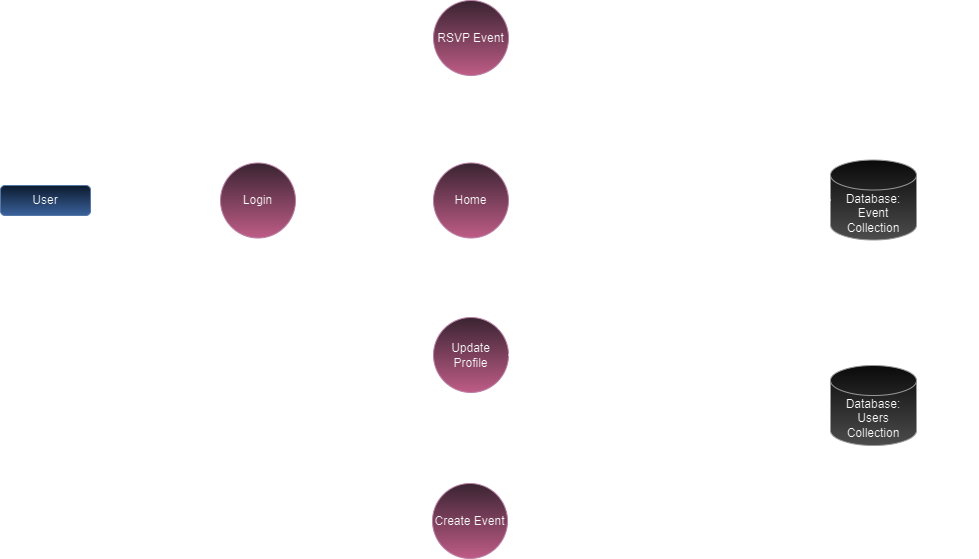

The diagram above was exported from draw.io. Its source (the exported page's mxGraphModel, read from the mxfile embedded in the PNG):
<mxGraphModel dx="1909" dy="1185" grid="1" gridSize="10" guides="1" tooltips="1" connect="1" arrows="1" fold="1" page="0" pageScale="1" pageWidth="827" pageHeight="1169" math="0" shadow="0">
  <root>
    <mxCell id="0" />
    <mxCell id="1" parent="0" />
    <mxCell id="TxXwnHACoLbNN8OKF3Jf-5" value="" style="endArrow=classic;html=1;rounded=0;exitX=1;exitY=0.5;exitDx=0;exitDy=0;entryX=0;entryY=0.5;entryDx=0;entryDy=0;" parent="1" source="vWFjZgJd7ou889MAvG63-12" edge="1">
      <mxGeometry width="50" height="50" relative="1" as="geometry">
        <mxPoint x="120" y="110" as="sourcePoint" />
        <mxPoint x="250" y="110" as="targetPoint" />
      </mxGeometry>
    </mxCell>
    <mxCell id="TxXwnHACoLbNN8OKF3Jf-14" value="" style="endArrow=classic;html=1;rounded=0;exitX=0;exitY=0;exitDx=0;exitDy=15;exitPerimeter=0;entryX=1;entryY=1;entryDx=0;entryDy=0;" parent="1" source="vWFjZgJd7ou889MAvG63-21" edge="1" target="vWFjZgJd7ou889MAvG63-14">
      <mxGeometry relative="1" as="geometry">
        <mxPoint x="650" y="270" as="sourcePoint" />
        <mxPoint x="330" y="270" as="targetPoint" />
        <Array as="points">
          <mxPoint x="490" y="291" />
        </Array>
      </mxGeometry>
    </mxCell>
    <mxCell id="vWFjZgJd7ou889MAvG63-27" value="User Data" style="edgeLabel;html=1;align=center;verticalAlign=middle;resizable=0;points=[];labelBackgroundColor=none;" vertex="1" connectable="0" parent="TxXwnHACoLbNN8OKF3Jf-14">
      <mxGeometry x="-0.3356" y="-1" relative="1" as="geometry">
        <mxPoint x="11" y="-10" as="offset" />
      </mxGeometry>
    </mxCell>
    <mxCell id="TxXwnHACoLbNN8OKF3Jf-26" value="" style="endArrow=classic;html=1;rounded=0;exitX=0.5;exitY=1;exitDx=0;exitDy=0;entryX=0.5;entryY=0;entryDx=0;entryDy=0;" parent="1" edge="1" target="vWFjZgJd7ou889MAvG63-14" source="vWFjZgJd7ou889MAvG63-13">
      <mxGeometry width="50" height="50" relative="1" as="geometry">
        <mxPoint x="290" y="150" as="sourcePoint" />
        <mxPoint x="289.7600000000001" y="227.20000000000005" as="targetPoint" />
      </mxGeometry>
    </mxCell>
    <mxCell id="TxXwnHACoLbNN8OKF3Jf-35" style="edgeStyle=orthogonalEdgeStyle;rounded=1;orthogonalLoop=1;jettySize=auto;html=1;entryX=1;entryY=0.5;entryDx=0;entryDy=0;entryPerimeter=0;curved=0;exitX=1;exitY=0.5;exitDx=0;exitDy=0;" parent="1" target="vWFjZgJd7ou889MAvG63-22" edge="1" source="vWFjZgJd7ou889MAvG63-17">
      <mxGeometry relative="1" as="geometry">
        <mxPoint x="450" y="431" as="sourcePoint" />
        <mxPoint x="710" y="110" as="targetPoint" />
        <Array as="points">
          <mxPoint x="550" y="430" />
          <mxPoint x="790" y="431" />
          <mxPoint x="790" y="110" />
        </Array>
      </mxGeometry>
    </mxCell>
    <mxCell id="vWFjZgJd7ou889MAvG63-33" value="Events from data" style="edgeLabel;html=1;align=center;verticalAlign=middle;resizable=0;points=[];labelBackgroundColor=none;" vertex="1" connectable="0" parent="TxXwnHACoLbNN8OKF3Jf-35">
      <mxGeometry x="-0.5535" y="1" relative="1" as="geometry">
        <mxPoint y="-9" as="offset" />
      </mxGeometry>
    </mxCell>
    <mxCell id="TxXwnHACoLbNN8OKF3Jf-49" value="" style="endArrow=classic;html=1;rounded=1;exitX=0.5;exitY=1;exitDx=0;exitDy=0;entryX=0;entryY=0.5;entryDx=0;entryDy=0;entryPerimeter=0;curved=0;" parent="1" source="vWFjZgJd7ou889MAvG63-14" target="vWFjZgJd7ou889MAvG63-21" edge="1">
      <mxGeometry width="50" height="50" relative="1" as="geometry">
        <mxPoint x="324.1600000000001" y="294.1600000000001" as="sourcePoint" />
        <mxPoint x="650" y="295" as="targetPoint" />
        <Array as="points">
          <mxPoint x="290" y="350" />
          <mxPoint x="600" y="350" />
          <mxPoint x="600" y="315" />
        </Array>
      </mxGeometry>
    </mxCell>
    <mxCell id="vWFjZgJd7ou889MAvG63-29" value="Update User profile Info" style="edgeLabel;html=1;align=center;verticalAlign=middle;resizable=0;points=[];labelBackgroundColor=none;" vertex="1" connectable="0" parent="TxXwnHACoLbNN8OKF3Jf-49">
      <mxGeometry x="-0.2111" y="1" relative="1" as="geometry">
        <mxPoint x="3" y="-9" as="offset" />
      </mxGeometry>
    </mxCell>
    <mxCell id="vWFjZgJd7ou889MAvG63-2" value="" style="endArrow=classic;html=1;rounded=0;exitX=0.5;exitY=0;exitDx=0;exitDy=0;entryX=0.5;entryY=1;entryDx=0;entryDy=0;" edge="1" parent="1" source="vWFjZgJd7ou889MAvG63-13" target="vWFjZgJd7ou889MAvG63-20">
      <mxGeometry width="50" height="50" relative="1" as="geometry">
        <mxPoint x="290" y="70" as="sourcePoint" />
        <mxPoint x="287.0000000000002" y="-10.000000000000114" as="targetPoint" />
      </mxGeometry>
    </mxCell>
    <mxCell id="vWFjZgJd7ou889MAvG63-3" value="" style="endArrow=classic;html=1;rounded=1;exitX=1;exitY=0.5;exitDx=0;exitDy=0;entryX=0.5;entryY=0;entryDx=0;entryDy=0;entryPerimeter=0;curved=0;" edge="1" parent="1" source="vWFjZgJd7ou889MAvG63-20" target="vWFjZgJd7ou889MAvG63-22">
      <mxGeometry width="50" height="50" relative="1" as="geometry">
        <mxPoint x="327.0000000000002" y="-50.000000000000114" as="sourcePoint" />
        <mxPoint x="680" y="70" as="targetPoint" />
        <Array as="points">
          <mxPoint x="693" y="-52" />
        </Array>
      </mxGeometry>
    </mxCell>
    <mxCell id="vWFjZgJd7ou889MAvG63-5" value="Add a RSVP to the Event" style="edgeLabel;html=1;align=center;verticalAlign=middle;resizable=0;points=[];labelBackgroundColor=none;" vertex="1" connectable="0" parent="vWFjZgJd7ou889MAvG63-3">
      <mxGeometry x="-0.1596" y="-2" relative="1" as="geometry">
        <mxPoint x="4" y="-10" as="offset" />
      </mxGeometry>
    </mxCell>
    <mxCell id="vWFjZgJd7ou889MAvG63-7" value="" style="endArrow=classic;html=1;rounded=0;exitX=1;exitY=0.5;exitDx=0;exitDy=0;entryX=0;entryY=0.5;entryDx=0;entryDy=0;" edge="1" parent="1">
      <mxGeometry width="50" height="50" relative="1" as="geometry">
        <mxPoint x="-90" y="110" as="sourcePoint" />
        <mxPoint x="40" y="110" as="targetPoint" />
      </mxGeometry>
    </mxCell>
    <mxCell id="vWFjZgJd7ou889MAvG63-9" value="Logs in" style="edgeLabel;html=1;align=center;verticalAlign=middle;resizable=0;points=[];labelBackgroundColor=none;" vertex="1" connectable="0" parent="vWFjZgJd7ou889MAvG63-7">
      <mxGeometry x="-0.104" y="-2" relative="1" as="geometry">
        <mxPoint y="-12" as="offset" />
      </mxGeometry>
    </mxCell>
    <mxCell id="vWFjZgJd7ou889MAvG63-11" value="User" style="rounded=1;whiteSpace=wrap;html=1;fillColor=#dae8fc;strokeColor=#6c8ebf;gradientColor=#7ea6e0;" vertex="1" parent="1">
      <mxGeometry x="-180" y="95" width="90" height="30" as="geometry" />
    </mxCell>
    <mxCell id="vWFjZgJd7ou889MAvG63-12" value="Login" style="ellipse;whiteSpace=wrap;html=1;aspect=fixed;fillColor=#e6d0de;strokeColor=#996185;gradientColor=#d5739d;" vertex="1" parent="1">
      <mxGeometry x="40" y="72.5" width="75" height="75" as="geometry" />
    </mxCell>
    <mxCell id="vWFjZgJd7ou889MAvG63-13" value="Home" style="ellipse;whiteSpace=wrap;html=1;aspect=fixed;fillColor=#e6d0de;strokeColor=#996185;gradientColor=#d5739d;" vertex="1" parent="1">
      <mxGeometry x="253" y="72.5" width="75" height="75" as="geometry" />
    </mxCell>
    <mxCell id="vWFjZgJd7ou889MAvG63-14" value="Update Profile" style="ellipse;whiteSpace=wrap;html=1;aspect=fixed;fillColor=#e6d0de;strokeColor=#996185;gradientColor=#d5739d;" vertex="1" parent="1">
      <mxGeometry x="253" y="227" width="75" height="75" as="geometry" />
    </mxCell>
    <mxCell id="vWFjZgJd7ou889MAvG63-15" value="" style="endArrow=classic;html=1;rounded=1;entryX=0;entryY=0.5;entryDx=0;entryDy=0;curved=0;" edge="1" parent="1" target="vWFjZgJd7ou889MAvG63-17">
      <mxGeometry width="50" height="50" relative="1" as="geometry">
        <mxPoint x="290" y="190" as="sourcePoint" />
        <mxPoint x="249.99999999999568" y="430" as="targetPoint" />
        <Array as="points">
          <mxPoint x="200" y="190" />
          <mxPoint x="200" y="430" />
        </Array>
      </mxGeometry>
    </mxCell>
    <mxCell id="vWFjZgJd7ou889MAvG63-16" value="'Organiser' User Only" style="edgeLabel;html=1;align=center;verticalAlign=middle;resizable=0;points=[];labelBackgroundColor=none;rotation=-90;" vertex="1" connectable="0" parent="vWFjZgJd7ou889MAvG63-15">
      <mxGeometry x="0.3673" relative="1" as="geometry">
        <mxPoint x="-10" y="-11" as="offset" />
      </mxGeometry>
    </mxCell>
    <mxCell id="vWFjZgJd7ou889MAvG63-17" value="Create Event" style="ellipse;whiteSpace=wrap;html=1;aspect=fixed;fillColor=#e6d0de;strokeColor=#996185;gradientColor=#d5739d;" vertex="1" parent="1">
      <mxGeometry x="252" y="393" width="75" height="75" as="geometry" />
    </mxCell>
    <mxCell id="vWFjZgJd7ou889MAvG63-20" value="RSVP Event" style="ellipse;whiteSpace=wrap;html=1;aspect=fixed;fillColor=#e6d0de;strokeColor=#996185;gradientColor=#d5739d;" vertex="1" parent="1">
      <mxGeometry x="253" y="-90" width="75" height="75" as="geometry" />
    </mxCell>
    <mxCell id="vWFjZgJd7ou889MAvG63-21" value="Database: Users Collection" style="shape=cylinder3;whiteSpace=wrap;html=1;boundedLbl=1;backgroundOutline=1;size=15;fillColor=#f5f5f5;strokeColor=#666666;gradientColor=#b3b3b3;" vertex="1" parent="1">
      <mxGeometry x="650" y="275" width="86" height="80" as="geometry" />
    </mxCell>
    <mxCell id="vWFjZgJd7ou889MAvG63-22" value="Database: Event Collection" style="shape=cylinder3;whiteSpace=wrap;html=1;boundedLbl=1;backgroundOutline=1;size=15;fillColor=#f5f5f5;strokeColor=#666666;gradientColor=#b3b3b3;" vertex="1" parent="1">
      <mxGeometry x="650" y="69.5" width="86" height="80" as="geometry" />
    </mxCell>
    <mxCell id="vWFjZgJd7ou889MAvG63-24" value="" style="endArrow=classic;html=1;rounded=1;exitX=0;exitY=0.5;exitDx=0;exitDy=0;exitPerimeter=0;entryX=1;entryY=0;entryDx=0;entryDy=0;curved=0;" edge="1" parent="1" source="vWFjZgJd7ou889MAvG63-22" target="vWFjZgJd7ou889MAvG63-14">
      <mxGeometry width="50" height="50" relative="1" as="geometry">
        <mxPoint x="440" y="220" as="sourcePoint" />
        <mxPoint x="330" y="240" as="targetPoint" />
        <Array as="points">
          <mxPoint x="520" y="110" />
          <mxPoint x="400" y="110" />
          <mxPoint x="400" y="238" />
        </Array>
      </mxGeometry>
    </mxCell>
    <mxCell id="vWFjZgJd7ou889MAvG63-25" value="Event Data" style="edgeLabel;html=1;align=center;verticalAlign=middle;resizable=0;points=[];labelBackgroundColor=none;" vertex="1" connectable="0" parent="vWFjZgJd7ou889MAvG63-24">
      <mxGeometry x="-0.6509" relative="1" as="geometry">
        <mxPoint y="-10" as="offset" />
      </mxGeometry>
    </mxCell>
    <mxCell id="vWFjZgJd7ou889MAvG63-30" value="" style="endArrow=classic;html=1;rounded=1;exitX=1;exitY=0.5;exitDx=0;exitDy=0;entryX=0.5;entryY=1;entryDx=0;entryDy=0;entryPerimeter=0;curved=0;" edge="1" parent="1" source="vWFjZgJd7ou889MAvG63-14" target="vWFjZgJd7ou889MAvG63-22">
      <mxGeometry width="50" height="50" relative="1" as="geometry">
        <mxPoint x="500" y="270" as="sourcePoint" />
        <mxPoint x="550" y="220" as="targetPoint" />
        <Array as="points">
          <mxPoint x="510" y="265" />
          <mxPoint x="510" y="210" />
          <mxPoint x="693" y="210" />
        </Array>
      </mxGeometry>
    </mxCell>
    <mxCell id="vWFjZgJd7ou889MAvG63-31" value="RSVP" style="edgeLabel;html=1;align=center;verticalAlign=middle;resizable=0;points=[];labelBackgroundColor=none;" vertex="1" connectable="0" parent="vWFjZgJd7ou889MAvG63-30">
      <mxGeometry x="0.2162" relative="1" as="geometry">
        <mxPoint x="5" y="-10" as="offset" />
      </mxGeometry>
    </mxCell>
  </root>
</mxGraphModel>